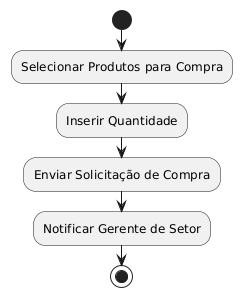

The diagram above was rendered by PlantUML. Its source (embedded in the PNG):
@startuml
start
:Selecionar Produtos para Compra;
:Inserir Quantidade;
:Enviar Solicitação de Compra;
:Notificar Gerente de Setor;
stop
@enduml